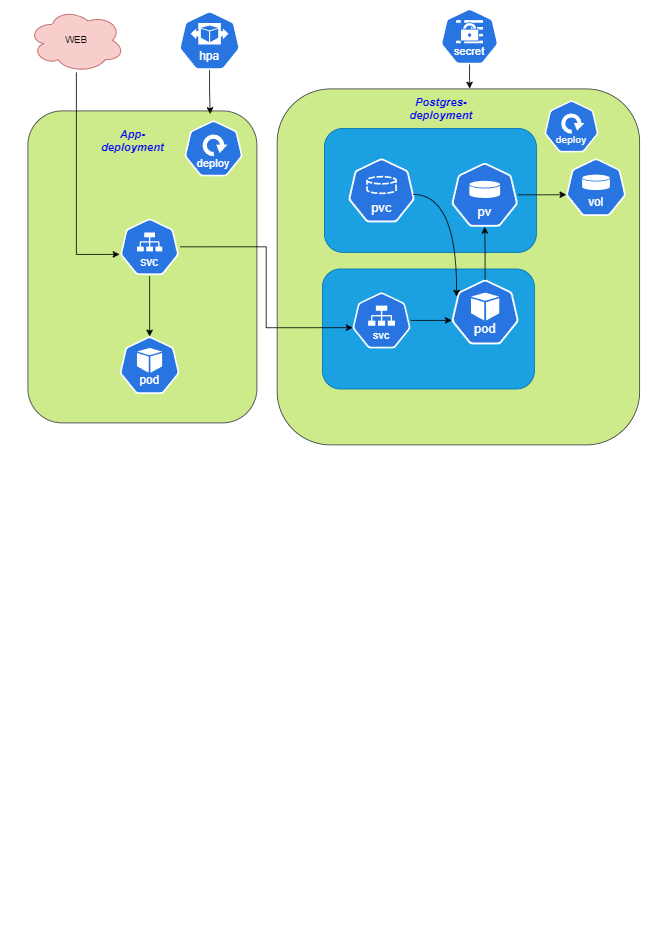

The diagram above was exported from draw.io. Its source (the exported page's mxGraphModel, read from the mxfile embedded in the PNG):
<mxGraphModel dx="2049" dy="1103" grid="1" gridSize="10" guides="1" tooltips="1" connect="1" arrows="1" fold="1" page="1" pageScale="1" pageWidth="827" pageHeight="1169" math="0" shadow="0">
  <root>
    <mxCell id="0" />
    <mxCell id="1" parent="0" />
    <mxCell id="mPdeoKzI1c_cxySwTXEJ-1" value="WEB" style="ellipse;shape=cloud;whiteSpace=wrap;html=1;fillColor=#f8cecc;strokeColor=#b85450;" parent="1" vertex="1">
      <mxGeometry x="35" y="10" width="120" height="80" as="geometry" />
    </mxCell>
    <mxCell id="mPdeoKzI1c_cxySwTXEJ-3" value="" style="rounded=1;whiteSpace=wrap;html=1;rotation=90;fillColor=#cdeb8b;strokeColor=#36393d;" parent="1" vertex="1">
      <mxGeometry x="-17.5" y="190" width="390" height="286.25" as="geometry" />
    </mxCell>
    <mxCell id="mPdeoKzI1c_cxySwTXEJ-4" value="" style="rounded=1;whiteSpace=wrap;html=1;rotation=90;fillColor=#cdeb8b;strokeColor=#36393d;" parent="1" vertex="1">
      <mxGeometry x="350" y="106.56" width="445" height="453.13" as="geometry" />
    </mxCell>
    <mxCell id="mPdeoKzI1c_cxySwTXEJ-5" value="" style="rounded=1;whiteSpace=wrap;html=1;rotation=90;fillColor=#1ba1e2;fontColor=#ffffff;strokeColor=#006EAF;" parent="1" vertex="1">
      <mxGeometry x="460" y="278.25" width="150" height="265" as="geometry" />
    </mxCell>
    <mxCell id="mPdeoKzI1c_cxySwTXEJ-6" value="" style="rounded=1;whiteSpace=wrap;html=1;rotation=90;arcSize=15;fillColor=#1ba1e2;fontColor=#ffffff;strokeColor=#006EAF;" parent="1" vertex="1">
      <mxGeometry x="460" y="105" width="155" height="265" as="geometry" />
    </mxCell>
    <mxCell id="mPdeoKzI1c_cxySwTXEJ-7" value="" style="aspect=fixed;sketch=0;html=1;dashed=0;whitespace=wrap;fillColor=#2875E2;strokeColor=#ffffff;points=[[0.005,0.63,0],[0.1,0.2,0],[0.9,0.2,0],[0.5,0,0],[0.995,0.63,0],[0.72,0.99,0],[0.5,1,0],[0.28,0.99,0]];shape=mxgraph.kubernetes.icon2;kubernetesLabel=1;prIcon=vol" parent="1" vertex="1">
      <mxGeometry x="707" y="197.5" width="75" height="72" as="geometry" />
    </mxCell>
    <mxCell id="mPdeoKzI1c_cxySwTXEJ-8" value="" style="aspect=fixed;sketch=0;html=1;dashed=0;whitespace=wrap;fillColor=#2875E2;strokeColor=#ffffff;points=[[0.005,0.63,0],[0.1,0.2,0],[0.9,0.2,0],[0.5,0,0],[0.995,0.63,0],[0.72,0.99,0],[0.5,1,0],[0.28,0.99,0]];shape=mxgraph.kubernetes.icon2;kubernetesLabel=1;prIcon=secret" parent="1" vertex="1">
      <mxGeometry x="550" y="10" width="72.92" height="70" as="geometry" />
    </mxCell>
    <mxCell id="mPdeoKzI1c_cxySwTXEJ-13" value="App-deployment" style="text;html=1;strokeColor=none;fillColor=none;align=center;verticalAlign=middle;whiteSpace=wrap;rounded=0;fontColor=#0000FF;fontStyle=3;fontSize=14;" parent="1" vertex="1">
      <mxGeometry x="117.92" y="160" width="95" height="30" as="geometry" />
    </mxCell>
    <mxCell id="mPdeoKzI1c_cxySwTXEJ-14" value="Postgres-deployment" style="text;html=1;align=center;verticalAlign=middle;whiteSpace=wrap;rounded=0;fontColor=#0000FF;fontStyle=3;fontSize=14;" parent="1" vertex="1">
      <mxGeometry x="491.25" y="120" width="120" height="30" as="geometry" />
    </mxCell>
    <mxCell id="mPdeoKzI1c_cxySwTXEJ-20" value="" style="aspect=fixed;sketch=0;html=1;dashed=0;whitespace=wrap;fillColor=#2875E2;strokeColor=#ffffff;points=[[0.005,0.63,0],[0.1,0.2,0],[0.9,0.2,0],[0.5,0,0],[0.995,0.63,0],[0.72,0.99,0],[0.5,1,0],[0.28,0.99,0]];shape=mxgraph.kubernetes.icon2;kubernetesLabel=1;prIcon=pv" parent="1" vertex="1">
      <mxGeometry x="563.74" y="203" width="83.33" height="80" as="geometry" />
    </mxCell>
    <mxCell id="mPdeoKzI1c_cxySwTXEJ-26" value="" style="aspect=fixed;sketch=0;html=1;dashed=0;whitespace=wrap;fillColor=#2875E2;strokeColor=#ffffff;points=[[0.005,0.63,0],[0.1,0.2,0],[0.9,0.2,0],[0.5,0,0],[0.995,0.63,0],[0.72,0.99,0],[0.5,1,0],[0.28,0.99,0]];shape=mxgraph.kubernetes.icon2;kubernetesLabel=1;prIcon=hpa" parent="1" vertex="1">
      <mxGeometry x="222.92" y="13" width="77.08" height="74" as="geometry" />
    </mxCell>
    <mxCell id="mPdeoKzI1c_cxySwTXEJ-29" value="" style="aspect=fixed;sketch=0;html=1;dashed=0;whitespace=wrap;fillColor=#2875E2;strokeColor=#ffffff;points=[[0.005,0.63,0],[0.1,0.2,0],[0.9,0.2,0],[0.5,0,0],[0.995,0.63,0],[0.72,0.99,0],[0.5,1,0],[0.28,0.99,0]];shape=mxgraph.kubernetes.icon2;kubernetesLabel=1;prIcon=pod" parent="1" vertex="1">
      <mxGeometry x="149" y="420" width="75" height="72" as="geometry" />
    </mxCell>
    <mxCell id="mPdeoKzI1c_cxySwTXEJ-36" value="" style="aspect=fixed;sketch=0;html=1;dashed=0;whitespace=wrap;fillColor=#2875E2;strokeColor=#ffffff;points=[[0.005,0.63,0],[0.1,0.2,0],[0.9,0.2,0],[0.5,0,0],[0.995,0.63,0],[0.72,0.99,0],[0.5,1,0],[0.28,0.99,0]];shape=mxgraph.kubernetes.icon2;kubernetesLabel=1;prIcon=pod" parent="1" vertex="1">
      <mxGeometry x="563.74" y="349" width="84.38" height="81" as="geometry" />
    </mxCell>
    <mxCell id="mPdeoKzI1c_cxySwTXEJ-37" value="" style="aspect=fixed;sketch=0;html=1;dashed=0;whitespace=wrap;fillColor=#2875E2;strokeColor=#ffffff;points=[[0.005,0.63,0],[0.1,0.2,0],[0.9,0.2,0],[0.5,0,0],[0.995,0.63,0],[0.72,0.99,0],[0.5,1,0],[0.28,0.99,0]];shape=mxgraph.kubernetes.icon2;kubernetesLabel=1;prIcon=pvc" parent="1" vertex="1">
      <mxGeometry x="434.8" y="197.5" width="83.33" height="80" as="geometry" />
    </mxCell>
    <mxCell id="mPdeoKzI1c_cxySwTXEJ-38" value="" style="aspect=fixed;sketch=0;html=1;dashed=0;whitespace=wrap;fillColor=#2875E2;strokeColor=#ffffff;points=[[0.005,0.63,0],[0.1,0.2,0],[0.9,0.2,0],[0.5,0,0],[0.995,0.63,0],[0.72,0.99,0],[0.5,1,0],[0.28,0.99,0]];shape=mxgraph.kubernetes.icon2;kubernetesLabel=1;prIcon=deploy" parent="1" vertex="1">
      <mxGeometry x="230" y="150" width="72.92" height="70" as="geometry" />
    </mxCell>
    <mxCell id="mPdeoKzI1c_cxySwTXEJ-39" value="" style="aspect=fixed;sketch=0;html=1;dashed=0;whitespace=wrap;fillColor=#2875E2;strokeColor=#ffffff;points=[[0.005,0.63,0],[0.1,0.2,0],[0.9,0.2,0],[0.5,0,0],[0.995,0.63,0],[0.72,0.99,0],[0.5,1,0],[0.28,0.99,0]];shape=mxgraph.kubernetes.icon2;kubernetesLabel=1;prIcon=deploy" parent="1" vertex="1">
      <mxGeometry x="680" y="125" width="67.71" height="65" as="geometry" />
    </mxCell>
    <mxCell id="mPdeoKzI1c_cxySwTXEJ-49" value="" style="aspect=fixed;sketch=0;html=1;dashed=0;whitespace=wrap;fillColor=#2875E2;strokeColor=#ffffff;points=[[0.005,0.63,0],[0.1,0.2,0],[0.9,0.2,0],[0.5,0,0],[0.995,0.63,0],[0.72,0.99,0],[0.5,1,0],[0.28,0.99,0]];shape=mxgraph.kubernetes.icon2;kubernetesLabel=1;prIcon=svc;direction=south;rotation=-90;" parent="1" vertex="1">
      <mxGeometry x="150" y="270.00000000000006" width="73" height="76.04" as="geometry" />
    </mxCell>
    <mxCell id="mPdeoKzI1c_cxySwTXEJ-51" value="" style="aspect=fixed;sketch=0;html=1;dashed=0;whitespace=wrap;fillColor=#2875E2;strokeColor=#ffffff;points=[[0.005,0.63,0],[0.1,0.2,0],[0.9,0.2,0],[0.5,0,0],[0.995,0.63,0],[0.72,0.99,0],[0.5,1,0],[0.28,0.99,0]];shape=mxgraph.kubernetes.icon2;kubernetesLabel=1;prIcon=svc" parent="1" vertex="1">
      <mxGeometry x="440" y="364.98" width="72.92" height="70" as="geometry" />
    </mxCell>
    <mxCell id="kaAFJzm8H7niu1LP2o1_-6" style="edgeStyle=orthogonalEdgeStyle;rounded=0;orthogonalLoop=1;jettySize=auto;html=1;entryX=0.01;entryY=0.204;entryDx=0;entryDy=0;entryPerimeter=0;" edge="1" parent="1" source="mPdeoKzI1c_cxySwTXEJ-26" target="mPdeoKzI1c_cxySwTXEJ-3">
      <mxGeometry relative="1" as="geometry" />
    </mxCell>
    <mxCell id="kaAFJzm8H7niu1LP2o1_-7" style="edgeStyle=orthogonalEdgeStyle;rounded=0;orthogonalLoop=1;jettySize=auto;html=1;entryX=0.5;entryY=0;entryDx=0;entryDy=0;entryPerimeter=0;" edge="1" parent="1" source="mPdeoKzI1c_cxySwTXEJ-49" target="mPdeoKzI1c_cxySwTXEJ-29">
      <mxGeometry relative="1" as="geometry" />
    </mxCell>
    <mxCell id="kaAFJzm8H7niu1LP2o1_-8" style="edgeStyle=orthogonalEdgeStyle;rounded=0;orthogonalLoop=1;jettySize=auto;html=1;entryX=0.005;entryY=0.63;entryDx=0;entryDy=0;entryPerimeter=0;" edge="1" parent="1" source="mPdeoKzI1c_cxySwTXEJ-1" target="mPdeoKzI1c_cxySwTXEJ-49">
      <mxGeometry relative="1" as="geometry" />
    </mxCell>
    <mxCell id="kaAFJzm8H7niu1LP2o1_-10" style="edgeStyle=orthogonalEdgeStyle;rounded=0;orthogonalLoop=1;jettySize=auto;html=1;entryX=0.005;entryY=0.63;entryDx=0;entryDy=0;entryPerimeter=0;" edge="1" parent="1" source="mPdeoKzI1c_cxySwTXEJ-49" target="mPdeoKzI1c_cxySwTXEJ-51">
      <mxGeometry relative="1" as="geometry" />
    </mxCell>
    <mxCell id="kaAFJzm8H7niu1LP2o1_-13" style="edgeStyle=orthogonalEdgeStyle;rounded=0;orthogonalLoop=1;jettySize=auto;html=1;entryX=0.005;entryY=0.63;entryDx=0;entryDy=0;entryPerimeter=0;" edge="1" parent="1" source="mPdeoKzI1c_cxySwTXEJ-51" target="mPdeoKzI1c_cxySwTXEJ-36">
      <mxGeometry relative="1" as="geometry" />
    </mxCell>
    <mxCell id="kaAFJzm8H7niu1LP2o1_-14" style="edgeStyle=orthogonalEdgeStyle;rounded=0;orthogonalLoop=1;jettySize=auto;html=1;entryX=0.5;entryY=1;entryDx=0;entryDy=0;entryPerimeter=0;" edge="1" parent="1" source="mPdeoKzI1c_cxySwTXEJ-36" target="mPdeoKzI1c_cxySwTXEJ-20">
      <mxGeometry relative="1" as="geometry" />
    </mxCell>
    <mxCell id="kaAFJzm8H7niu1LP2o1_-15" style="edgeStyle=orthogonalEdgeStyle;rounded=0;orthogonalLoop=1;jettySize=auto;html=1;entryX=0.1;entryY=0.2;entryDx=0;entryDy=0;entryPerimeter=0;curved=1;" edge="1" parent="1">
      <mxGeometry relative="1" as="geometry">
        <mxPoint x="516.1299999999999" y="242.5" as="sourcePoint" />
        <mxPoint x="570.1780000000001" y="370.20000000000005" as="targetPoint" />
      </mxGeometry>
    </mxCell>
    <mxCell id="kaAFJzm8H7niu1LP2o1_-17" style="edgeStyle=orthogonalEdgeStyle;rounded=0;orthogonalLoop=1;jettySize=auto;html=1;entryX=0.005;entryY=0.63;entryDx=0;entryDy=0;entryPerimeter=0;" edge="1" parent="1" source="mPdeoKzI1c_cxySwTXEJ-20" target="mPdeoKzI1c_cxySwTXEJ-7">
      <mxGeometry relative="1" as="geometry" />
    </mxCell>
    <mxCell id="kaAFJzm8H7niu1LP2o1_-21" style="edgeStyle=orthogonalEdgeStyle;rounded=0;orthogonalLoop=1;jettySize=auto;html=1;entryX=-0.001;entryY=0.469;entryDx=0;entryDy=0;entryPerimeter=0;" edge="1" parent="1" source="mPdeoKzI1c_cxySwTXEJ-8" target="mPdeoKzI1c_cxySwTXEJ-4">
      <mxGeometry relative="1" as="geometry" />
    </mxCell>
  </root>
</mxGraphModel>